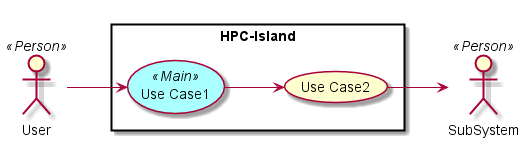

The diagram above was rendered by PlantUML. Its source (embedded in the PNG):
@startuml

left to right direction

skinparam usecase {
  BackgroudnColor #ffffaa
  BackgroundColor<<Main>> #aaffff
}
actor :User: <<Person>>
actor :SubSystem: <<Person>>


rectangle "HPC-Island" {
UseCase UC1 <<Main>> as "Use Case1"
UseCase UC2  as "Use Case2"


User --> UC1
UC1 --> UC2
UC2 --> SubSystem
}

@enduml